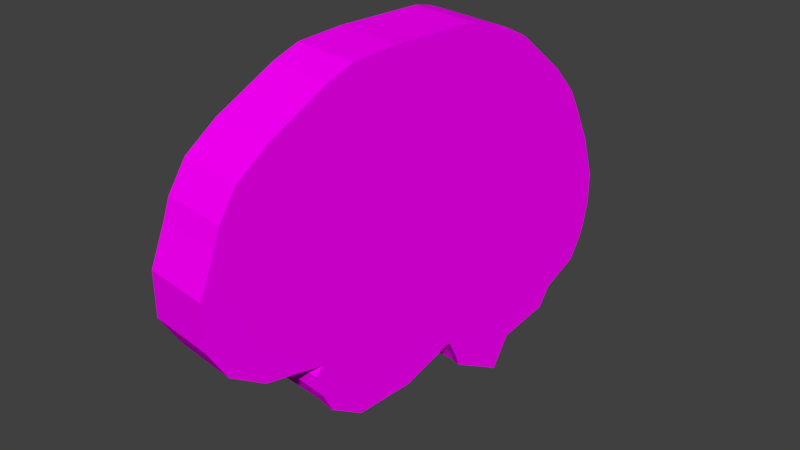 # Source: brain_icon.blend  (saved by Blender 2.79.0; exported with 4.5.12 LTS)
import bpy
from mathutils import Matrix  # noqa: F401  (used for matrix-valued properties, if any)

bpy.ops.wm.read_factory_settings(use_empty=True)
scene = bpy.context.scene
scene.name = 'Scene'

# ---- collections
col_collection_1 = bpy.data.collections.new('Collection 1'); scene.collection.children.link(col_collection_1)

# ---- images (referenced by path relative to the original .blend; pixels are not part of the script)
import os
ASSET_DIR = os.environ.get("B2B_ASSET_DIR", "")  # directory of the original .blend (textures are referenced by path, not embedded)
HERE = os.path.dirname(os.path.abspath(__file__))  # packed textures are extracted next to this script under _unpacked/

def load_image(name, relpath, width, height, colorspace="sRGB"):
    """Load a texture the original file referenced (path relative to the .blend, or extracted next to this script)."""
    p = next((c for c in (os.path.join(HERE, relpath), os.path.join(ASSET_DIR, relpath)) if relpath and os.path.exists(c)), "")
    if p:
        img = bpy.data.images.load(p, check_existing=True)
        img.name = name
    else:  # same state as the original file: an image datablock whose file is absent (Cycles renders it pink)
        img = bpy.data.images.new(name, width, height)
        img.source = "FILE"
        img.filepath = "//" + (relpath or name)
    img.colorspace_settings.name = colorspace
    return img
img_brain_icon__png = load_image('BRAIN ICON .png', 'BRAIN ICON .png', 1024, 1024, 'sRGB')

# ---- materials (node trees are filled in below, after node groups)
mat_material = bpy.data.materials.new('Material')
mat_material.alpha_threshold = 0.0
mat_material.roughness = 0.5

# ---- material node trees
mat_material.use_nodes = True; mat_material.node_tree.nodes.clear()
_N = mat_material.node_tree.nodes; _L = mat_material.node_tree.links
n0 = _N.new('ShaderNodeOutputMaterial'); n0.name = 'Material Output'; n0.location = (300, 300)
n1 = _N.new('ShaderNodeBsdfDiffuse'); n1.name = 'Diffuse BSDF'; n1.location = (10, 300)
n2 = _N.new('ShaderNodeTexImage'); n2.name = 'Image Texture'; n2.location = (-180, 300)
n2.width = 140
n2.image = img_brain_icon__png
_L.new(n1.outputs[0], n0.inputs[0])
_L.new(n2.outputs[0], n1.inputs[0])
n0.is_active_output = True

# ---- world
world_world = bpy.data.worlds.new('World'); scene.world = world_world
world_world.color = (0.05088, 0.05088, 0.05088)
world_world.use_sun_shadow = False
world_world.sun_shadow_jitter_overblur = 0.0
world_world.cycles.sampling_method = 'MANUAL'

# ---- meshes
me_cube_003 = bpy.data.meshes.new('Cube.003')
me_cube_003.from_pydata([(-1.0, -1.0, -1.0), (-1.009, -1.0, 0.159), (-1.0, 1.0, -1.0), (-1.009, 1.0, 0.159), (1.0, -1.0, -1.0), (0.9909, -1.0, 0.159), (0.9435, 1.0, -1.0), (0.9344, 1.0, 0.159), (-0.9201, -2.429, -1.0), (-0.9292, -2.429, 0.159), (0.9909, -2.429, 0.159), (1.0, -2.429, -1.0), (-0.7721, -3.453, -1.0), (-0.7812, -3.453, 0.159), (0.972, -3.453, 0.159), (0.9811, -3.453, -1.0), (-0.5208, -3.944, -1.0), (-0.5299, -3.944, 0.159), (0.9555, -4.046, 0.159), (0.9647, -4.046, -1.0), (-0.5216, -5.373, -1.0), (-0.5307, -5.373, 0.159), (0.9007, -5.118, 0.159), (0.9098, -5.118, -1.0), (-0.5513, -4.325, -1.0), (-0.5605, -4.325, 0.159), (-0.5522, -4.988, -1.0), (-0.5613, -4.988, 0.159), (-0.4827, -6.244, -1.0), (-0.4918, -6.244, 0.159), (0.7539, -5.989, 0.159), (0.7631, -5.989, -1.0), (-0.4827, -6.244, 0.0), (0.7631, -5.989, 0.0), (0.1402, -6.117, -1.0), (0.131, -6.117, 0.159), (0.1402, -6.117, 0.0), (-0.3401, -7.187, 0.0), (-0.3492, -7.187, 0.159), (-0.09993, -7.06, 0.159), (-0.3401, -7.187, -1.0), (-0.0908, -7.06, -1.0), (-0.0908, -7.06, 0.0), (0.7117, -6.886, 0.0), (0.7117, -6.886, -1.0), (0.1805, -7.014, -1.0), (0.7026, -6.886, 0.159), (0.1714, -7.014, 0.159), (0.1805, -7.014, 0.0), (0.497, -7.452, 0.0), (0.497, -7.452, -1.0), (0.1944, -7.555, -0.9869), (0.4879, -7.452, 0.159), (0.1893, -7.555, 0.159), (0.1984, -7.555, 0.0), (0.4218, -8.881, 0.0), (0.4218, -8.881, -1.0), (0.3745, -8.575, -1.0), (0.4126, -8.881, 0.159), (0.3654, -8.575, 0.159), (0.3745, -8.575, 0.0), (-0.9433, 2.786, 0.159), (-0.9342, 2.786, -1.0), (0.866, 2.786, -1.0), (0.8568, 2.786, 0.159), (-0.9175, 3.603, 0.159), (-0.9084, 3.603, -1.0), (0.826, 3.603, -1.0), (0.8169, 3.603, 0.159), (-0.8423, 4.878, 0.159), (-0.8332, 4.878, -1.0), (0.7226, 4.878, -1.0), (0.7135, 4.878, 0.159), (-0.7107, 5.95, 0.159), (-0.7016, 5.95, -1.0), (0.6052, 5.95, -1.0), (0.596, 5.95, 0.159), (-0.5674, 6.792, 0.159), (-0.5583, 6.792, -1.0), (0.5135, 6.792, -1.0), (0.5044, 6.792, 0.159), (-0.464, 7.404, 0.159), (-0.4549, 7.404, -1.0), (0.4054, 7.404, -1.0), (0.3963, 7.404, 0.159), (-0.3536, 7.864, 0.159), (-0.3445, 7.864, -1.0), (0.295, 7.864, -1.0), (0.2859, 7.864, 0.159), (-0.1633, 8.042, 0.159), (-0.1541, 8.042, -1.0), (0.2175, 8.042, -1.0), (0.2083, 8.042, 0.159)], [], [(0, 1, 3, 2), (6, 7, 5, 4), (4, 5, 10, 11), (1, 0, 8, 9), (13, 12, 16, 17), (9, 8, 12, 13), (11, 10, 14, 15), (15, 14, 18, 19), (19, 18, 22, 23), (25, 24, 26, 27), (20, 21, 27, 26), (17, 16, 24, 25), (32, 28, 40, 37), (21, 20, 28, 32, 29), (23, 22, 30, 33, 31), (35, 36, 48, 47), (31, 33, 43, 44), (42, 39, 38, 37), (41, 42, 37, 40), (36, 35, 39, 42), (29, 32, 37, 38), (34, 36, 42, 41), (43, 46, 52, 49), (47, 48, 54, 53), (33, 30, 46, 43), (36, 34, 45, 48), (6, 4, 11, 15, 19, 23, 31, 44, 50, 56, 57, 51, 45, 34, 41, 40, 28, 20, 26, 24, 16, 12, 8, 0, 2, 62, 66, 70, 74, 78, 82, 86, 90, 91, 87, 83, 79, 75, 71, 67, 63), (54, 51, 57, 60), (44, 43, 49, 50), (48, 45, 51, 54), (56, 55, 60, 57), (55, 58, 59, 60), (53, 54, 60, 59), (49, 52, 58, 55), (50, 49, 55, 56), (64, 63, 67, 68), (2, 3, 61, 62), (7, 6, 63, 64), (62, 61, 65, 66), (72, 71, 75, 76), (66, 65, 69, 70), (68, 67, 71, 72), (70, 69, 73, 74), (74, 73, 77, 78), (76, 75, 79, 80), (84, 83, 87, 88), (78, 77, 81, 82), (80, 79, 83, 84), (82, 81, 85, 86), (90, 89, 92, 91), (86, 85, 89, 90), (88, 87, 91, 92), (7, 64, 68, 72, 76, 80, 84, 88, 92, 89, 85, 81, 77, 73, 69, 65, 61, 3, 1, 9, 13, 17, 25, 27, 21, 29, 38, 39, 35, 47, 53, 59, 58, 52, 46, 30, 22, 18, 14, 10, 5)])
_uv = me_cube_003.uv_layers.new(name='UVMap')
_uv.uv.foreach_set('vector', [0.6, 0.3676, 0.8, 0.3676, 0.8, 0.4853, 0.6, 0.4853, 2.384e-08, 0.4166, 0.2, 0.4166, 0.2, 0.5349, 1.192e-08, 0.5349, 1.192e-08, 0.5349, 0.2, 0.5349, 0.2, 0.6193, 2.384e-08, 0.6193, 0.8, 0.3676, 0.6, 0.3676, 0.6, 0.283, 0.8, 0.283, 0.8, 0.222, 0.6, 0.222, 0.6, 0.1919, 0.8, 0.1919, 0.8, 0.283, 0.6, 0.283, 0.6, 0.222, 0.8, 0.222, 2.384e-08, 0.6193, 0.2, 0.6193, 0.2, 0.6798, 2.384e-08, 0.6798, 2.384e-08, 0.6798, 0.2, 0.6798, 0.2, 0.7148, 2.98e-08, 0.7148, 2.98e-08, 0.7148, 0.2, 0.7148, 0.2, 0.7781, 3.576e-08, 0.7781, 0.8, 0.1696, 0.6, 0.1696, 0.6, 0.1305, 0.8, 0.1305, 0.6, 0.1077, 0.8, 0.1077, 0.8, 0.1305, 0.6, 0.1305, 0.8, 0.1919, 0.6, 0.1919, 0.6, 0.1696, 0.8, 0.1696, 0.7, 0.05623, 0.6, 0.05623, 0.6, 0.0, 0.7, 9.58e-07, 0.8, 0.1077, 0.6, 0.1077, 0.6, 0.05623, 0.7, 0.05623, 0.8, 0.05623, 3.576e-08, 0.7781, 0.2, 0.7781, 0.2, 0.8294, 0.1, 0.8294, 2.98e-08, 0.8294, 1.0, 0.1641, 0.9, 0.1641, 0.9, 0.1111, 1.0, 0.1111, 2.98e-08, 0.8294, 0.1, 0.8294, 0.1, 0.8824, 3.576e-08, 0.8824, 0.8, 0.4596, 0.8, 0.4005, 0.828, 0.4005, 0.828, 0.4596, 0.8, 0.5187, 0.8, 0.4596, 0.828, 0.4596, 0.828, 0.5187, 0.894, 0.2232, 0.894, 0.2823, 0.8, 0.2823, 0.8, 0.2232, 0.8, 0.05623, 0.7, 0.05623, 0.7, 9.58e-07, 0.8, 1.888e-06, 0.894, 0.1641, 0.894, 0.2232, 0.8, 0.2232, 0.8, 0.1641, 0.1, 0.8824, 0.2, 0.8824, 0.2, 0.9157, 0.1, 0.9157, 1.0, 0.1111, 0.9, 0.1111, 0.9, 0.07917, 1.0, 0.07917, 0.1, 0.8294, 0.2, 0.8294, 0.2, 0.8824, 0.1, 0.8824, 0.9, 0.1641, 0.8, 0.1641, 0.8, 0.1111, 0.9, 0.1111, 0.3943, 0.4161, 0.4, 0.5343, 0.4, 0.6187, 0.3981, 0.6792, 0.3965, 0.7142, 0.391, 0.7776, 0.3763, 0.8291, 0.3712, 0.8821, 0.3497, 0.9155, 0.3422, 0.9999, 0.3375, 0.9818, 0.3194, 0.9216, 0.318, 0.8896, 0.314, 0.8366, 0.2909, 0.8923, 0.266, 0.8999, 0.2517, 0.8441, 0.2478, 0.7927, 0.2448, 0.7699, 0.2449, 0.7307, 0.2479, 0.7082, 0.2228, 0.6792, 0.208, 0.6187, 0.2, 0.5343, 0.2, 0.4161, 0.2066, 0.3106, 0.2092, 0.2623, 0.2167, 0.1869, 0.2298, 0.1236, 0.2442, 0.07387, 0.2545, 0.03769, 0.2656, 0.01055, 0.2846, 0.0, 0.3217, 0.0, 0.3295, 0.01055, 0.3405, 0.03769, 0.3513, 0.07387, 0.3605, 0.1236, 0.3723, 0.1869, 0.3826, 0.2623, 0.3866, 0.3106, 0.9, 0.07917, 0.8013, 0.07919, 0.8, 0.01826, 0.9, 0.01826, 3.576e-08, 0.8824, 0.1, 0.8824, 0.1, 0.9157, 4.768e-08, 0.9157, 0.9, 0.1111, 0.8, 0.1111, 0.8013, 0.07919, 0.9, 0.07917, 0.8, 3.381e-07, 0.9, 1.691e-07, 0.9, 0.01826, 0.8, 0.01826, 0.9, 1.691e-07, 1.0, 0.0, 1.0, 0.01826, 0.9, 0.01826, 1.0, 0.07917, 0.9, 0.07917, 0.9, 0.01826, 1.0, 0.01826, 0.1, 0.9157, 0.2, 0.9157, 0.2, 1.0, 0.1, 1.0, 4.768e-08, 0.9157, 0.1, 0.9157, 0.1, 1.0, 4.172e-08, 1.0, 0.2, 0.3111, 1.192e-08, 0.3111, 2.384e-08, 0.2628, 0.2, 0.2628, 0.6, 0.4853, 0.8, 0.4853, 0.8, 0.5902, 0.6, 0.5902, 0.2, 0.4166, 2.384e-08, 0.4166, 1.192e-08, 0.3111, 0.2, 0.3111, 0.6, 0.5902, 0.8, 0.5902, 0.8, 0.6382, 0.6, 0.6382, 0.2, 0.1873, 1.192e-08, 0.1873, 1.192e-08, 0.1239, 0.2, 0.1239, 0.6, 0.6382, 0.8, 0.6382, 0.8, 0.713, 0.6, 0.713, 0.2, 0.2628, 2.384e-08, 0.2628, 1.192e-08, 0.1873, 0.2, 0.1873, 0.6, 0.713, 0.8, 0.713, 0.8, 0.7755, 0.6, 0.7755, 0.6, 0.7755, 0.8, 0.7755, 0.8, 0.8244, 0.6, 0.8244, 0.2, 0.1239, 1.192e-08, 0.1239, 0.0, 0.0741, 0.2, 0.0741, 0.2, 0.03784, 0.0, 0.03784, 0.0, 0.01061, 0.2, 0.01061, 0.6, 0.8244, 0.8, 0.8244, 0.8, 0.86, 0.6, 0.86, 0.2, 0.0741, 0.0, 0.0741, 0.0, 0.03784, 0.2, 0.03784, 0.6, 0.86, 0.8, 0.86, 0.8, 0.8865, 0.6, 0.8865, 0.819, 0.4005, 0.819, 0.2823, 0.8562, 0.2823, 0.8562, 0.4005, 0.8, 0.4005, 0.8, 0.2823, 0.819, 0.2823, 0.819, 0.4005, 0.2, 0.01061, 0.0, 0.01061, 0.0, 5.635e-08, 0.2, 0.0, 0.5943, 0.5838, 0.5866, 0.6894, 0.5826, 0.7376, 0.5723, 0.813, 0.5605, 0.8763, 0.5513, 0.9261, 0.5405, 0.9622, 0.5295, 0.9894, 0.5217, 0.9999, 0.4846, 0.9999, 0.4655, 0.9894, 0.4545, 0.9622, 0.4442, 0.9261, 0.4298, 0.8763, 0.4167, 0.813, 0.4092, 0.7376, 0.4066, 0.6894, 0.4, 0.5838, 0.4, 0.4656, 0.408, 0.3812, 0.4228, 0.3207, 0.4479, 0.2917, 0.4449, 0.2692, 0.4448, 0.23, 0.4478, 0.2072, 0.4517, 0.1558, 0.466, 0.1, 0.4909, 0.1076, 0.514, 0.1633, 0.518, 0.1103, 0.5198, 0.07836, 0.5374, 0.01809, 0.5422, 0.0, 0.5497, 0.08439, 0.5712, 0.1178, 0.5763, 0.1709, 0.591, 0.2223, 0.5965, 0.2857, 0.5981, 0.3207, 0.6, 0.3812, 0.6, 0.4656])
me_cube_003.materials.append(mat_material)
me_cube_003.use_remesh_preserve_volume = False
me_cube_003.use_remesh_preserve_attributes = False
me_cube_003.use_mirror_vertex_groups = False
me_cube_003.update()

# ---- objects
ob_cube = bpy.data.objects.new('Cube', me_cube_003)

# ---- transforms, parenting, visibility, modifiers, constraints
ob_cube.location = (-0.01621, 0.1812, 1.169)
ob_cube.rotation_euler = (1.571, -4.371e-08, 20.31)
ob_cube.scale = (0.345, 0.032, 0.087)
ob_cube.lineart.crease_threshold = 0.0

# ---- collection membership
col_collection_1.objects.link(ob_cube)

# ---- scene / render settings (as saved in the file)
scene.frame_start = 1; scene.frame_end = 40; scene.frame_set(40)
scene.render.engine = 'CYCLES'
scene.render.resolution_percentage = 50
scene.render.dither_intensity = 0.0
scene.cycles.use_denoising = False
scene.cycles.samples = 128
scene.cycles.sampling_pattern = 'TABULATED_SOBOL'
scene.cycles.use_adaptive_sampling = False
scene.cycles.use_light_tree = False
scene.cycles.blur_glossy = 0.0
scene.cycles.sample_clamp_indirect = 0.0
scene.view_settings.view_transform = 'Standard'
bpy.context.view_layer.update()

# ---- added for rendering (the .blend has no active camera and no usable light): camera, sun
cam_auto = bpy.data.cameras.new('AutoCamera')
cam_auto.lens = 50.0
cam_auto.sensor_width = 36.0
cam_auto.clip_end = 1000.0
ob_auto_camera = bpy.data.objects.new('AutoCamera', cam_auto)
scene.collection.objects.link(ob_auto_camera)
ob_auto_camera.location = (0.782283, -0.818345, 1.82341)
ob_auto_camera.rotation_euler = (1.09748, -7.21219e-08, 0.694738)
scene.camera = ob_auto_camera
light_auto_sun = bpy.data.lights.new('AutoSun', 'SUN')
light_auto_sun.energy = 3.0
light_auto_sun.angle = 0.0523599
ob_auto_sun = bpy.data.objects.new('AutoSun', light_auto_sun)
scene.collection.objects.link(ob_auto_sun)
ob_auto_sun.rotation_euler = (0.872665, 0.174533, 0.523599)
bpy.context.view_layer.update()
